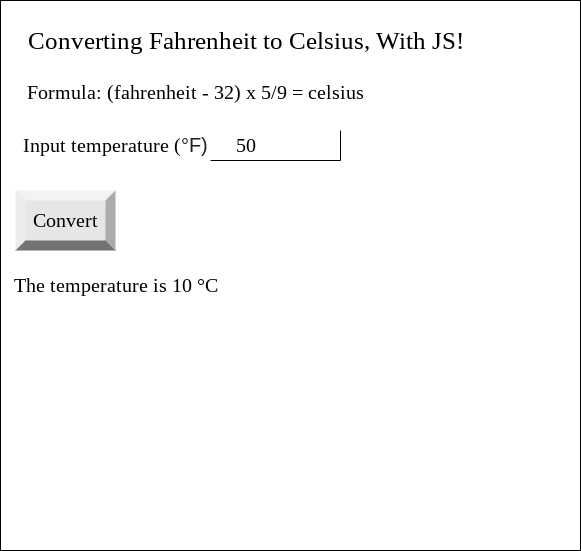

The diagram above was exported from draw.io. Its source (the exported page's mxGraphModel, read from the mxfile embedded in the PNG):
<mxGraphModel dx="594" dy="561" grid="1" gridSize="10" guides="1" tooltips="1" connect="1" arrows="1" fold="1" page="1" pageScale="1" pageWidth="850" pageHeight="1100" math="0" shadow="0">
  <root>
    <mxCell id="0" />
    <mxCell id="1" parent="0" />
    <mxCell id="2" value="" style="verticalLabelPosition=bottom;verticalAlign=top;html=1;shape=mxgraph.basic.rect;fillColor2=none;strokeWidth=1;size=20;indent=5;" vertex="1" parent="1">
      <mxGeometry x="20" y="20" width="580" height="550" as="geometry" />
    </mxCell>
    <mxCell id="3" value="Converting Fahrenheit to Celsius, With JS!" style="text;html=1;align=center;verticalAlign=middle;resizable=0;points=[];autosize=1;strokeColor=none;fillColor=none;fontFamily=Times New Roman;fontSize=25;" vertex="1" parent="1">
      <mxGeometry x="40" y="40" width="450" height="40" as="geometry" />
    </mxCell>
    <mxCell id="4" value="&lt;font style=&quot;font-size: 20px&quot;&gt;Formula: (fahrenheit - 32) x 5/9 = celsius&lt;/font&gt;" style="text;html=1;align=center;verticalAlign=middle;resizable=0;points=[];autosize=1;strokeColor=none;fillColor=none;fontSize=25;fontFamily=Times New Roman;" vertex="1" parent="1">
      <mxGeometry x="40" y="90" width="350" height="40" as="geometry" />
    </mxCell>
    <mxCell id="5" value="" style="shape=partialRectangle;whiteSpace=wrap;html=1;top=0;left=0;fillColor=none;fontFamily=Times New Roman;fontSize=20;" vertex="1" parent="1">
      <mxGeometry x="230" y="150" width="130" height="30" as="geometry" />
    </mxCell>
    <mxCell id="6" value="&lt;font style=&quot;font-size: 20px&quot;&gt;Input temperature (&lt;span style=&quot;color: rgb(32 , 33 , 36) ; font-family: &amp;#34;arial&amp;#34; , sans-serif ; text-align: left ; background-color: rgb(255 , 255 , 255)&quot;&gt;°F)&lt;/span&gt;&lt;/font&gt;" style="text;html=1;align=center;verticalAlign=middle;resizable=0;points=[];autosize=1;strokeColor=none;fillColor=none;fontSize=20;fontFamily=Times New Roman;" vertex="1" parent="1">
      <mxGeometry x="35" y="150" width="200" height="30" as="geometry" />
    </mxCell>
    <mxCell id="7" value="Convert" style="labelPosition=center;verticalLabelPosition=middle;align=center;html=1;shape=mxgraph.basic.shaded_button;dx=10;fillColor=#E6E6E6;strokeColor=none;fontFamily=Times New Roman;fontSize=20;" vertex="1" parent="1">
      <mxGeometry x="35" y="210" width="100" height="60" as="geometry" />
    </mxCell>
    <mxCell id="8" value="50" style="text;html=1;align=center;verticalAlign=middle;resizable=0;points=[];autosize=1;strokeColor=none;fillColor=none;fontSize=20;fontFamily=Times New Roman;" vertex="1" parent="1">
      <mxGeometry x="245" y="150" width="40" height="30" as="geometry" />
    </mxCell>
    <mxCell id="9" value="&lt;font style=&quot;font-size: 20px&quot;&gt;The temperature is 10&amp;nbsp;&lt;span&gt;°C&lt;/span&gt;&lt;/font&gt;" style="text;html=1;align=center;verticalAlign=middle;resizable=0;points=[];autosize=1;strokeColor=none;fillColor=none;fontSize=20;fontFamily=Times New Roman;" vertex="1" parent="1">
      <mxGeometry x="25" y="290" width="220" height="30" as="geometry" />
    </mxCell>
  </root>
</mxGraphModel>